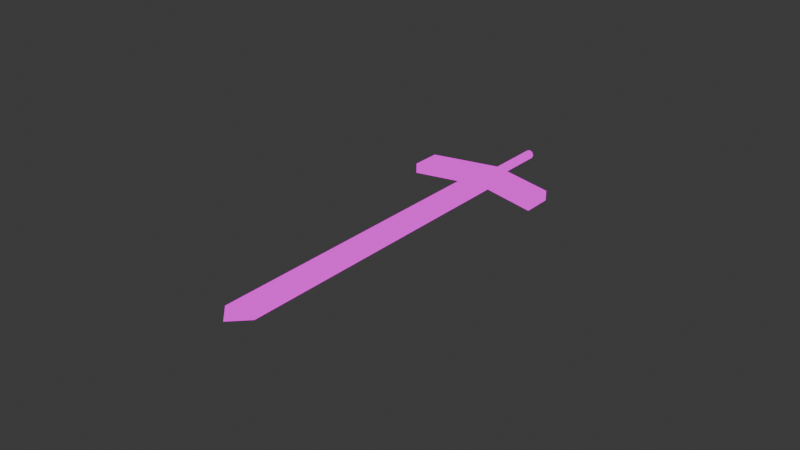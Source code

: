 # Source: test_sword.blend  (saved by Blender 4.2.66; exported with 4.5.12 LTS)
import bpy
from mathutils import Matrix  # noqa: F401  (used for matrix-valued properties, if any)

bpy.ops.wm.read_factory_settings(use_empty=True)
scene = bpy.context.scene
scene.name = 'Scene'

# ---- collections
col_collection = bpy.data.collections.new('Collection'); scene.collection.children.link(col_collection)

# ---- images (referenced by path relative to the original .blend; pixels are not part of the script)
import os
ASSET_DIR = os.environ.get("B2B_ASSET_DIR", "")  # directory of the original .blend (textures are referenced by path, not embedded)
HERE = os.path.dirname(os.path.abspath(__file__))  # packed textures are extracted next to this script under _unpacked/

def load_image(name, relpath, width, height, colorspace="sRGB"):
    """Load a texture the original file referenced (path relative to the .blend, or extracted next to this script)."""
    p = next((c for c in (os.path.join(HERE, relpath), os.path.join(ASSET_DIR, relpath)) if relpath and os.path.exists(c)), "")
    if p:
        img = bpy.data.images.load(p, check_existing=True)
        img.name = name
    else:  # same state as the original file: an image datablock whose file is absent (Cycles renders it pink)
        img = bpy.data.images.new(name, width, height)
        img.source = "FILE"
        img.filepath = "//" + (relpath or name)
    img.colorspace_settings.name = colorspace
    return img
img_test_sword_tex = load_image('test_sword_tex', 'test_sword_tex.png', 1024, 1024, 'sRGB')

# ---- materials (node trees are filled in below, after node groups)
mat_material = bpy.data.materials.new('Material')
mat_material.alpha_threshold = 0.0
mat_material.roughness = 0.5
mat_material.line_color = (0.0, 0.0, 0.0, 1.0)
mat_material_001 = bpy.data.materials.new('Material.001')
mat_material_002 = bpy.data.materials.new('Material.002')

# ---- material node trees
mat_material.use_nodes = True; mat_material.node_tree.nodes.clear()
_N = mat_material.node_tree.nodes; _L = mat_material.node_tree.links
n0 = _N.new('ShaderNodeOutputMaterial'); n0.name = 'Material Output'; n0.location = (300, 300)
n1 = _N.new('ShaderNodeEmission'); n1.name = 'Emission'; n1.location = (10, 300)
n2 = _N.new('ShaderNodeTexImage'); n2.name = 'Image Texture'; n2.location = (-280, 271)
n2.image = img_test_sword_tex
_L.new(n1.outputs[0], n0.inputs[0])
_L.new(n2.outputs[0], n1.inputs[0])
n0.is_active_output = True
mat_material_001.use_nodes = True; mat_material_001.node_tree.nodes.clear()
_N = mat_material_001.node_tree.nodes; _L = mat_material_001.node_tree.links
n0 = _N.new('ShaderNodeOutputMaterial'); n0.name = 'Material Output'; n0.location = (300, 300)
n1 = _N.new('ShaderNodeEmission'); n1.name = 'Emission'; n1.location = (10, 300)
n2 = _N.new('ShaderNodeTexImage'); n2.name = 'Image Texture'; n2.location = (-280, 271)
n2.image = img_test_sword_tex
_L.new(n1.outputs[0], n0.inputs[0])
_L.new(n2.outputs[0], n1.inputs[0])
n0.is_active_output = True
mat_material_002.use_nodes = True; mat_material_002.node_tree.nodes.clear()
_N = mat_material_002.node_tree.nodes; _L = mat_material_002.node_tree.links
n0 = _N.new('ShaderNodeOutputMaterial'); n0.name = 'Material Output'; n0.location = (300, 300)
n1 = _N.new('ShaderNodeEmission'); n1.name = 'Emission'; n1.location = (10, 300)
n2 = _N.new('ShaderNodeTexImage'); n2.name = 'Image Texture'; n2.location = (-280, 271)
n2.image = img_test_sword_tex
_L.new(n1.outputs[0], n0.inputs[0])
_L.new(n2.outputs[0], n1.inputs[0])
n0.is_active_output = True

# ---- world
world_world = bpy.data.worlds.new('World'); scene.world = world_world
world_world.use_nodes = True; world_world.node_tree.nodes.clear()
_N = world_world.node_tree.nodes; _L = world_world.node_tree.links
n0 = _N.new('ShaderNodeOutputWorld'); n0.name = 'World Output'; n0.location = (300, 300)
n1 = _N.new('ShaderNodeBackground'); n1.name = 'Background'; n1.location = (10, 300)
n1.inputs[0].default_value = (0.05088, 0.05088, 0.05088, 1.0)
_L.new(n1.outputs[0], n0.inputs[0])
n0.is_active_output = True
world_world.color = (0.05088, 0.05088, 0.05088)
world_world.sun_shadow_jitter_overblur = 0.0

# ---- meshes
me_cube = bpy.data.meshes.new('Cube')
me_cube.from_pydata([(-1.414, 18.32, 18.32), (0.0, 18.5, 18.14), (0.0, 18.14, 18.5), (-1.414, -0.7071, -0.7071), (0.0, -0.5269, -0.8873), (0.0, -0.8873, -0.5269), (0.0, 19.34, 19.34), (1.414, 18.32, 18.32), (1.414, -0.7071, -0.7071), (-5.674, 0.001437, 0.598), (-5.674, 0.598, 0.001437), (-5.674, -1.755, -1.158), (-5.674, -1.158, -1.755), (-1.577e-16, -2.733, -2.136), (-2.901e-16, -2.136, -2.733), (3.833e-18, -0.9767, -0.3802), (-1.286e-16, -0.3802, -0.9767), (5.674, 0.001437, 0.598), (5.674, 0.598, 0.001437), (5.674, -1.755, -1.158), (5.674, -1.158, -1.755), (-3.194e-08, -1.895, -1.361), (-3.194e-08, -6.04, -5.505), (-0.2672, -1.817, -1.439), (-0.2672, -5.962, -5.584), (-0.3778, -1.628, -1.628), (-0.3778, -5.773, -5.773), (-0.2672, -1.439, -1.817), (-0.2672, -5.584, -5.962), (-3.194e-08, -1.361, -1.895), (-3.194e-08, -5.505, -6.04), (0.2672, -1.439, -1.817), (0.2672, -5.584, -5.962), (0.3778, -1.628, -1.628), (0.3778, -5.773, -5.773), (0.2672, -1.817, -1.439), (0.2672, -5.962, -5.584)], [], [(0, 3, 5, 2), (6, 1, 0), (6, 0, 2), (4, 3, 0, 1), (7, 2, 5, 8), (6, 7, 1), (6, 2, 7), (4, 1, 7, 8), (13, 14, 12, 11), (11, 12, 10, 9), (13, 11, 9, 15), (12, 14, 16, 10), (9, 10, 16, 15), (13, 19, 20, 14), (19, 17, 18, 20), (13, 15, 17, 19), (20, 18, 16, 14), (17, 15, 16, 18), (21, 22, 24, 23), (23, 24, 26, 25), (25, 26, 28, 27), (27, 28, 30, 29), (29, 30, 32, 31), (31, 32, 34, 33), (24, 22, 36, 34, 32, 30, 28, 26), (33, 34, 36, 35), (35, 36, 22, 21)])
me_cube.polygons.foreach_set('material_index', [0, 0, 0, 0, 0, 0, 0, 0, 1, 1, 1, 1, 1, 1, 1, 1, 1, 1, 2, 2, 2, 2, 2, 2, 2, 2, 2])
_uv = me_cube.uv_layers.new(name='UVMap')
_uv.uv.foreach_set('vector', [0.0998, 0.05095, 0.0998, 0.9996, 0.0499, 1.0, 0.0499, 0.05135, 0.1497, 1.991e-09, 0.1497, 0.05135, 0.0998, 0.05095, 0.0499, 2.213e-10, 0.0998, 0.05095, 0.0499, 0.05135, 0.1497, 1.0, 0.0998, 0.9996, 0.0998, 0.05095, 0.1497, 0.05135, -2.259e-10, 0.05095, 0.0499, 0.05135, 0.0499, 1.0, -2.259e-10, 0.9996, 0.1497, 1.991e-09, 0.1996, 0.05095, 0.1497, 0.05135, 0.0499, 2.213e-10, 0.0499, 0.05135, -2.259e-10, 0.05095, 0.1497, 1.0, 0.1497, 0.05135, 0.1996, 0.05095, 0.1996, 0.9996, 0.2615, 0.6374, 0.2913, 0.6374, 0.2913, 0.8376, 0.2615, 0.8376, 0.4334, 0.5242, 0.4037, 0.5242, 0.4037, 0.4366, 0.4334, 0.4366, 0.398, 0.2173, 0.4468, 0.01705, 0.5343, 0.01705, 0.4856, 0.2173, 0.3042, 0.4156, 0.2554, 0.2154, 0.343, 0.2154, 0.3917, 0.4156, 0.3289, 0.4376, 0.3587, 0.4376, 0.3587, 0.6378, 0.3289, 0.6378, 0.2615, 0.6374, 0.2615, 0.4372, 0.2913, 0.4372, 0.2913, 0.6374, 0.4466, 0.5263, 0.4466, 0.4387, 0.4764, 0.4387, 0.4764, 0.5263, 0.398, 0.2173, 0.4856, 0.2173, 0.5343, 0.4175, 0.4468, 0.4175, 0.3042, 0.0152, 0.3917, 0.0152, 0.343, 0.2154, 0.2554, 0.2154, 0.3289, 0.838, 0.3289, 0.6378, 0.3587, 0.6378, 0.3587, 0.838, 0.9789, 0.04685, 0.9789, 0.2535, 0.9695, 0.2536, 0.9695, 0.04702, 0.9852, 0.7084, 0.9852, 0.9153, 0.9758, 0.9153, 0.9758, 0.7084, 0.9758, 0.7084, 0.9758, 0.9153, 0.9664, 0.9153, 0.9664, 0.7084, 0.9876, 0.2665, 0.9876, 0.4732, 0.9781, 0.473, 0.9781, 0.2664, 0.9781, 0.2664, 0.9781, 0.473, 0.9687, 0.4732, 0.9687, 0.2665, 0.986, 0.4905, 0.986, 0.6973, 0.9766, 0.6973, 0.9766, 0.4905, 0.9636, 0.01424, 0.9708, 0.007021, 0.981, 0.007021, 0.9882, 0.01424, 0.9882, 0.02444, 0.981, 0.03165, 0.9708, 0.03165, 0.9636, 0.02444, 0.9766, 0.4905, 0.9766, 0.6973, 0.9672, 0.6973, 0.9672, 0.4905, 0.9883, 0.04702, 0.9883, 0.2536, 0.9789, 0.2535, 0.9789, 0.04685])
me_cube.materials.append(mat_material)
me_cube.materials.append(mat_material_001)
me_cube.materials.append(mat_material_002)
me_cube.use_mirror_vertex_groups = False
me_cube.use_paint_bone_selection = False
me_cube.use_paint_mask = True
me_cube.update()

# ---- objects
ob_blade = bpy.data.objects.new('Blade', me_cube)

# ---- transforms, parenting, visibility, modifiers, constraints
ob_blade.location = (0.0, 0.0, 0.0)
ob_blade.rotation_euler = (-0.7854, -1.57e-16, 6.504e-17)
ob_blade.scale = (-0.06986, -0.06986, -0.06986)
ob_blade.lock_rotations_4d = False
ob_blade.empty_display_type = 'ARROWS'
ob_blade.lineart.crease_threshold = 0.0

# ---- collection membership
col_collection.objects.link(ob_blade)

# ---- scene / render settings (as saved in the file)
scene.frame_start = 1; scene.frame_end = 250; scene.frame_set(1)
scene.render.engine = 'BLENDER_EEVEE_NEXT'
bpy.context.view_layer.update()

# ---- added for rendering (the .blend has no active camera): camera
cam_auto = bpy.data.cameras.new('AutoCamera')
cam_auto.lens = 50.0
cam_auto.sensor_width = 36.0
cam_auto.clip_end = 1000.0
ob_auto_camera = bpy.data.objects.new('AutoCamera', cam_auto)
scene.collection.objects.link(ob_auto_camera)
ob_auto_camera.location = (3.36225, -4.69188, 2.6898)
ob_auto_camera.rotation_euler = (1.09748, -7.21219e-08, 0.694738)
scene.camera = ob_auto_camera
bpy.context.view_layer.update()
